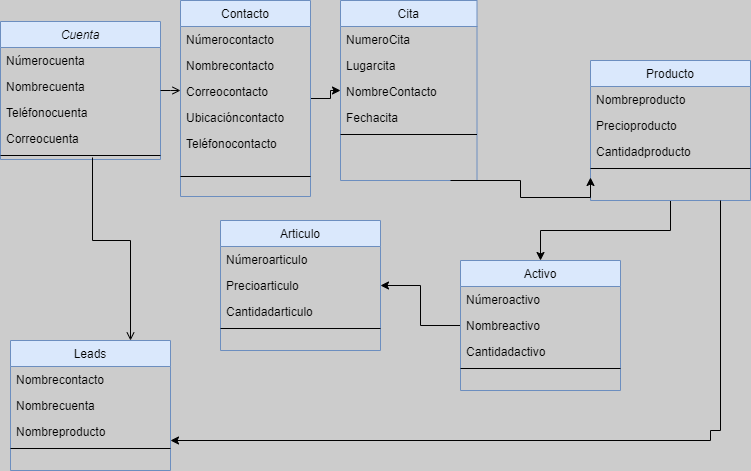

The diagram above was exported from draw.io. Its source (the exported page's mxGraphModel, read from the mxfile embedded in the PNG):
<mxGraphModel dx="868" dy="488" grid="1" gridSize="10" guides="1" tooltips="1" connect="1" arrows="1" fold="1" page="1" pageScale="1" pageWidth="827" pageHeight="1169" background="#CCCCCC" math="0" shadow="0">
  <root>
    <mxCell id="WIyWlLk6GJQsqaUBKTNV-0" />
    <mxCell id="WIyWlLk6GJQsqaUBKTNV-1" parent="WIyWlLk6GJQsqaUBKTNV-0" />
    <mxCell id="zkfFHV4jXpPFQw0GAbJ--0" value="Cuenta" style="swimlane;fontStyle=2;align=center;verticalAlign=top;childLayout=stackLayout;horizontal=1;startSize=26;horizontalStack=0;resizeParent=1;resizeLast=0;collapsible=1;marginBottom=0;rounded=0;shadow=0;strokeWidth=1;fillColor=#dae8fc;strokeColor=#6c8ebf;" parent="WIyWlLk6GJQsqaUBKTNV-1" vertex="1">
      <mxGeometry x="20" y="41" width="160" height="138" as="geometry">
        <mxRectangle x="230" y="140" width="160" height="26" as="alternateBounds" />
      </mxGeometry>
    </mxCell>
    <mxCell id="zkfFHV4jXpPFQw0GAbJ--1" value="Númerocuenta" style="text;align=left;verticalAlign=top;spacingLeft=4;spacingRight=4;overflow=hidden;rotatable=0;points=[[0,0.5],[1,0.5]];portConstraint=eastwest;" parent="zkfFHV4jXpPFQw0GAbJ--0" vertex="1">
      <mxGeometry y="26" width="160" height="26" as="geometry" />
    </mxCell>
    <mxCell id="zkfFHV4jXpPFQw0GAbJ--2" value="Nombrecuenta" style="text;align=left;verticalAlign=top;spacingLeft=4;spacingRight=4;overflow=hidden;rotatable=0;points=[[0,0.5],[1,0.5]];portConstraint=eastwest;rounded=0;shadow=0;html=0;" parent="zkfFHV4jXpPFQw0GAbJ--0" vertex="1">
      <mxGeometry y="52" width="160" height="26" as="geometry" />
    </mxCell>
    <mxCell id="zkfFHV4jXpPFQw0GAbJ--3" value="Teléfonocuenta" style="text;align=left;verticalAlign=top;spacingLeft=4;spacingRight=4;overflow=hidden;rotatable=0;points=[[0,0.5],[1,0.5]];portConstraint=eastwest;rounded=0;shadow=0;html=0;" parent="zkfFHV4jXpPFQw0GAbJ--0" vertex="1">
      <mxGeometry y="78" width="160" height="26" as="geometry" />
    </mxCell>
    <mxCell id="TKmQMTDmqwu5gSXYMJ4I-97" value="Correocuenta" style="text;align=left;verticalAlign=top;spacingLeft=4;spacingRight=4;overflow=hidden;rotatable=0;points=[[0,0.5],[1,0.5]];portConstraint=eastwest;rounded=0;shadow=0;html=0;" vertex="1" parent="zkfFHV4jXpPFQw0GAbJ--0">
      <mxGeometry y="104" width="160" height="26" as="geometry" />
    </mxCell>
    <mxCell id="zkfFHV4jXpPFQw0GAbJ--4" value="" style="line;html=1;strokeWidth=1;align=left;verticalAlign=middle;spacingTop=-1;spacingLeft=3;spacingRight=3;rotatable=0;labelPosition=right;points=[];portConstraint=eastwest;" parent="zkfFHV4jXpPFQw0GAbJ--0" vertex="1">
      <mxGeometry y="130" width="160" height="8" as="geometry" />
    </mxCell>
    <mxCell id="TKmQMTDmqwu5gSXYMJ4I-14" value="" style="edgeStyle=orthogonalEdgeStyle;rounded=0;orthogonalLoop=1;jettySize=auto;html=1;" edge="1" parent="WIyWlLk6GJQsqaUBKTNV-1" source="zkfFHV4jXpPFQw0GAbJ--17" target="TKmQMTDmqwu5gSXYMJ4I-5">
      <mxGeometry relative="1" as="geometry" />
    </mxCell>
    <mxCell id="zkfFHV4jXpPFQw0GAbJ--17" value="Contacto" style="swimlane;fontStyle=0;align=center;verticalAlign=top;childLayout=stackLayout;horizontal=1;startSize=26;horizontalStack=0;resizeParent=1;resizeLast=0;collapsible=1;marginBottom=0;rounded=0;shadow=0;strokeWidth=1;fillColor=#dae8fc;strokeColor=#6c8ebf;" parent="WIyWlLk6GJQsqaUBKTNV-1" vertex="1">
      <mxGeometry x="200" y="20" width="130" height="196" as="geometry">
        <mxRectangle x="550" y="140" width="160" height="26" as="alternateBounds" />
      </mxGeometry>
    </mxCell>
    <mxCell id="zkfFHV4jXpPFQw0GAbJ--19" value="Númerocontacto" style="text;align=left;verticalAlign=top;spacingLeft=4;spacingRight=4;overflow=hidden;rotatable=0;points=[[0,0.5],[1,0.5]];portConstraint=eastwest;rounded=0;shadow=0;html=0;" parent="zkfFHV4jXpPFQw0GAbJ--17" vertex="1">
      <mxGeometry y="26" width="130" height="26" as="geometry" />
    </mxCell>
    <mxCell id="zkfFHV4jXpPFQw0GAbJ--20" value="Nombrecontacto" style="text;align=left;verticalAlign=top;spacingLeft=4;spacingRight=4;overflow=hidden;rotatable=0;points=[[0,0.5],[1,0.5]];portConstraint=eastwest;rounded=0;shadow=0;html=0;" parent="zkfFHV4jXpPFQw0GAbJ--17" vertex="1">
      <mxGeometry y="52" width="130" height="26" as="geometry" />
    </mxCell>
    <mxCell id="TKmQMTDmqwu5gSXYMJ4I-93" value="Correocontacto" style="text;align=left;verticalAlign=top;spacingLeft=4;spacingRight=4;overflow=hidden;rotatable=0;points=[[0,0.5],[1,0.5]];portConstraint=eastwest;rounded=0;shadow=0;html=0;" vertex="1" parent="zkfFHV4jXpPFQw0GAbJ--17">
      <mxGeometry y="78" width="130" height="26" as="geometry" />
    </mxCell>
    <mxCell id="TKmQMTDmqwu5gSXYMJ4I-96" value="Ubicacióncontacto" style="text;align=left;verticalAlign=top;spacingLeft=4;spacingRight=4;overflow=hidden;rotatable=0;points=[[0,0.5],[1,0.5]];portConstraint=eastwest;rounded=0;shadow=0;html=0;" vertex="1" parent="zkfFHV4jXpPFQw0GAbJ--17">
      <mxGeometry y="104" width="130" height="26" as="geometry" />
    </mxCell>
    <mxCell id="zkfFHV4jXpPFQw0GAbJ--22" value="Teléfonocontacto" style="text;align=left;verticalAlign=top;spacingLeft=4;spacingRight=4;overflow=hidden;rotatable=0;points=[[0,0.5],[1,0.5]];portConstraint=eastwest;rounded=0;shadow=0;html=0;" parent="zkfFHV4jXpPFQw0GAbJ--17" vertex="1">
      <mxGeometry y="130" width="130" height="26" as="geometry" />
    </mxCell>
    <mxCell id="zkfFHV4jXpPFQw0GAbJ--23" value="" style="line;html=1;strokeWidth=1;align=left;verticalAlign=middle;spacingTop=-1;spacingLeft=3;spacingRight=3;rotatable=0;labelPosition=right;points=[];portConstraint=eastwest;" parent="zkfFHV4jXpPFQw0GAbJ--17" vertex="1">
      <mxGeometry y="156" width="130" height="40" as="geometry" />
    </mxCell>
    <mxCell id="zkfFHV4jXpPFQw0GAbJ--26" value="" style="endArrow=open;shadow=0;strokeWidth=1;rounded=0;endFill=1;edgeStyle=elbowEdgeStyle;elbow=vertical;" parent="WIyWlLk6GJQsqaUBKTNV-1" source="zkfFHV4jXpPFQw0GAbJ--0" target="zkfFHV4jXpPFQw0GAbJ--17" edge="1">
      <mxGeometry x="0.5" y="41" relative="1" as="geometry">
        <mxPoint x="380" y="192" as="sourcePoint" />
        <mxPoint x="540" y="192" as="targetPoint" />
        <mxPoint x="-40" y="32" as="offset" />
      </mxGeometry>
    </mxCell>
    <mxCell id="TKmQMTDmqwu5gSXYMJ4I-5" value="Cita" style="swimlane;fontStyle=0;align=center;verticalAlign=top;childLayout=stackLayout;horizontal=1;startSize=26;horizontalStack=0;resizeParent=1;resizeLast=0;collapsible=1;marginBottom=0;rounded=0;shadow=0;strokeWidth=1;fillColor=#dae8fc;strokeColor=#6c8ebf;" vertex="1" parent="WIyWlLk6GJQsqaUBKTNV-1">
      <mxGeometry x="360" y="20" width="136.5" height="180" as="geometry">
        <mxRectangle x="550" y="140" width="160" height="26" as="alternateBounds" />
      </mxGeometry>
    </mxCell>
    <mxCell id="TKmQMTDmqwu5gSXYMJ4I-6" value="NumeroCita" style="text;align=left;verticalAlign=top;spacingLeft=4;spacingRight=4;overflow=hidden;rotatable=0;points=[[0,0.5],[1,0.5]];portConstraint=eastwest;" vertex="1" parent="TKmQMTDmqwu5gSXYMJ4I-5">
      <mxGeometry y="26" width="136.5" height="26" as="geometry" />
    </mxCell>
    <mxCell id="TKmQMTDmqwu5gSXYMJ4I-7" value="Lugarcita" style="text;align=left;verticalAlign=top;spacingLeft=4;spacingRight=4;overflow=hidden;rotatable=0;points=[[0,0.5],[1,0.5]];portConstraint=eastwest;rounded=0;shadow=0;html=0;" vertex="1" parent="TKmQMTDmqwu5gSXYMJ4I-5">
      <mxGeometry y="52" width="136.5" height="26" as="geometry" />
    </mxCell>
    <mxCell id="TKmQMTDmqwu5gSXYMJ4I-9" value="NombreContacto" style="text;align=left;verticalAlign=top;spacingLeft=4;spacingRight=4;overflow=hidden;rotatable=0;points=[[0,0.5],[1,0.5]];portConstraint=eastwest;rounded=0;shadow=0;html=0;" vertex="1" parent="TKmQMTDmqwu5gSXYMJ4I-5">
      <mxGeometry y="78" width="136.5" height="26" as="geometry" />
    </mxCell>
    <mxCell id="TKmQMTDmqwu5gSXYMJ4I-10" value="Fechacita" style="text;align=left;verticalAlign=top;spacingLeft=4;spacingRight=4;overflow=hidden;rotatable=0;points=[[0,0.5],[1,0.5]];portConstraint=eastwest;rounded=0;shadow=0;html=0;" vertex="1" parent="TKmQMTDmqwu5gSXYMJ4I-5">
      <mxGeometry y="104" width="136.5" height="26" as="geometry" />
    </mxCell>
    <mxCell id="TKmQMTDmqwu5gSXYMJ4I-11" value="" style="line;html=1;strokeWidth=1;align=left;verticalAlign=middle;spacingTop=-1;spacingLeft=3;spacingRight=3;rotatable=0;labelPosition=right;points=[];portConstraint=eastwest;" vertex="1" parent="TKmQMTDmqwu5gSXYMJ4I-5">
      <mxGeometry y="130" width="136.5" height="8" as="geometry" />
    </mxCell>
    <mxCell id="TKmQMTDmqwu5gSXYMJ4I-61" value="" style="edgeStyle=orthogonalEdgeStyle;rounded=0;orthogonalLoop=1;jettySize=auto;html=1;" edge="1" parent="WIyWlLk6GJQsqaUBKTNV-1" source="TKmQMTDmqwu5gSXYMJ4I-42" target="TKmQMTDmqwu5gSXYMJ4I-52">
      <mxGeometry relative="1" as="geometry" />
    </mxCell>
    <mxCell id="TKmQMTDmqwu5gSXYMJ4I-42" value="Producto" style="swimlane;fontStyle=0;align=center;verticalAlign=top;childLayout=stackLayout;horizontal=1;startSize=26;horizontalStack=0;resizeParent=1;resizeLast=0;collapsible=1;marginBottom=0;rounded=0;shadow=0;strokeWidth=1;fillColor=#dae8fc;strokeColor=#6c8ebf;gradientColor=none;" vertex="1" parent="WIyWlLk6GJQsqaUBKTNV-1">
      <mxGeometry x="610" y="80" width="160" height="140" as="geometry">
        <mxRectangle x="550" y="140" width="160" height="26" as="alternateBounds" />
      </mxGeometry>
    </mxCell>
    <mxCell id="TKmQMTDmqwu5gSXYMJ4I-43" value="Nombreproducto" style="text;align=left;verticalAlign=top;spacingLeft=4;spacingRight=4;overflow=hidden;rotatable=0;points=[[0,0.5],[1,0.5]];portConstraint=eastwest;" vertex="1" parent="TKmQMTDmqwu5gSXYMJ4I-42">
      <mxGeometry y="26" width="160" height="26" as="geometry" />
    </mxCell>
    <mxCell id="TKmQMTDmqwu5gSXYMJ4I-44" value="Precioproducto" style="text;align=left;verticalAlign=top;spacingLeft=4;spacingRight=4;overflow=hidden;rotatable=0;points=[[0,0.5],[1,0.5]];portConstraint=eastwest;rounded=0;shadow=0;html=0;" vertex="1" parent="TKmQMTDmqwu5gSXYMJ4I-42">
      <mxGeometry y="52" width="160" height="26" as="geometry" />
    </mxCell>
    <mxCell id="TKmQMTDmqwu5gSXYMJ4I-45" value="Cantidadproducto" style="text;align=left;verticalAlign=top;spacingLeft=4;spacingRight=4;overflow=hidden;rotatable=0;points=[[0,0.5],[1,0.5]];portConstraint=eastwest;rounded=0;shadow=0;html=0;" vertex="1" parent="TKmQMTDmqwu5gSXYMJ4I-42">
      <mxGeometry y="78" width="160" height="26" as="geometry" />
    </mxCell>
    <mxCell id="TKmQMTDmqwu5gSXYMJ4I-48" value="" style="line;html=1;strokeWidth=1;align=left;verticalAlign=middle;spacingTop=-1;spacingLeft=3;spacingRight=3;rotatable=0;labelPosition=right;points=[];portConstraint=eastwest;" vertex="1" parent="TKmQMTDmqwu5gSXYMJ4I-42">
      <mxGeometry y="104" width="160" height="8" as="geometry" />
    </mxCell>
    <mxCell id="TKmQMTDmqwu5gSXYMJ4I-51" value="" style="edgeStyle=orthogonalEdgeStyle;rounded=0;orthogonalLoop=1;jettySize=auto;html=1;" edge="1" parent="WIyWlLk6GJQsqaUBKTNV-1">
      <mxGeometry relative="1" as="geometry">
        <mxPoint x="470" y="200" as="sourcePoint" />
        <mxPoint x="610" y="197" as="targetPoint" />
      </mxGeometry>
    </mxCell>
    <mxCell id="TKmQMTDmqwu5gSXYMJ4I-71" value="" style="edgeStyle=orthogonalEdgeStyle;rounded=0;orthogonalLoop=1;jettySize=auto;html=1;" edge="1" parent="WIyWlLk6GJQsqaUBKTNV-1" source="TKmQMTDmqwu5gSXYMJ4I-52" target="TKmQMTDmqwu5gSXYMJ4I-62">
      <mxGeometry relative="1" as="geometry" />
    </mxCell>
    <mxCell id="TKmQMTDmqwu5gSXYMJ4I-52" value="Activo" style="swimlane;fontStyle=0;align=center;verticalAlign=top;childLayout=stackLayout;horizontal=1;startSize=26;horizontalStack=0;resizeParent=1;resizeLast=0;collapsible=1;marginBottom=0;rounded=0;shadow=0;strokeWidth=1;fillColor=#dae8fc;strokeColor=#6c8ebf;gradientColor=none;" vertex="1" parent="WIyWlLk6GJQsqaUBKTNV-1">
      <mxGeometry x="480" y="280" width="160" height="130" as="geometry">
        <mxRectangle x="550" y="140" width="160" height="26" as="alternateBounds" />
      </mxGeometry>
    </mxCell>
    <mxCell id="TKmQMTDmqwu5gSXYMJ4I-53" value="Númeroactivo" style="text;align=left;verticalAlign=top;spacingLeft=4;spacingRight=4;overflow=hidden;rotatable=0;points=[[0,0.5],[1,0.5]];portConstraint=eastwest;" vertex="1" parent="TKmQMTDmqwu5gSXYMJ4I-52">
      <mxGeometry y="26" width="160" height="26" as="geometry" />
    </mxCell>
    <mxCell id="TKmQMTDmqwu5gSXYMJ4I-54" value="Nombreactivo" style="text;align=left;verticalAlign=top;spacingLeft=4;spacingRight=4;overflow=hidden;rotatable=0;points=[[0,0.5],[1,0.5]];portConstraint=eastwest;rounded=0;shadow=0;html=0;" vertex="1" parent="TKmQMTDmqwu5gSXYMJ4I-52">
      <mxGeometry y="52" width="160" height="26" as="geometry" />
    </mxCell>
    <mxCell id="TKmQMTDmqwu5gSXYMJ4I-55" value="Cantidadactivo" style="text;align=left;verticalAlign=top;spacingLeft=4;spacingRight=4;overflow=hidden;rotatable=0;points=[[0,0.5],[1,0.5]];portConstraint=eastwest;rounded=0;shadow=0;html=0;" vertex="1" parent="TKmQMTDmqwu5gSXYMJ4I-52">
      <mxGeometry y="78" width="160" height="26" as="geometry" />
    </mxCell>
    <mxCell id="TKmQMTDmqwu5gSXYMJ4I-58" value="" style="line;html=1;strokeWidth=1;align=left;verticalAlign=middle;spacingTop=-1;spacingLeft=3;spacingRight=3;rotatable=0;labelPosition=right;points=[];portConstraint=eastwest;" vertex="1" parent="TKmQMTDmqwu5gSXYMJ4I-52">
      <mxGeometry y="104" width="160" height="8" as="geometry" />
    </mxCell>
    <mxCell id="TKmQMTDmqwu5gSXYMJ4I-62" value="Articulo" style="swimlane;fontStyle=0;align=center;verticalAlign=top;childLayout=stackLayout;horizontal=1;startSize=26;horizontalStack=0;resizeParent=1;resizeLast=0;collapsible=1;marginBottom=0;rounded=0;shadow=0;strokeWidth=1;fillColor=#dae8fc;strokeColor=#6c8ebf;gradientColor=none;" vertex="1" parent="WIyWlLk6GJQsqaUBKTNV-1">
      <mxGeometry x="240" y="240" width="160" height="130" as="geometry">
        <mxRectangle x="550" y="140" width="160" height="26" as="alternateBounds" />
      </mxGeometry>
    </mxCell>
    <mxCell id="TKmQMTDmqwu5gSXYMJ4I-63" value="Númeroarticulo" style="text;align=left;verticalAlign=top;spacingLeft=4;spacingRight=4;overflow=hidden;rotatable=0;points=[[0,0.5],[1,0.5]];portConstraint=eastwest;" vertex="1" parent="TKmQMTDmqwu5gSXYMJ4I-62">
      <mxGeometry y="26" width="160" height="26" as="geometry" />
    </mxCell>
    <mxCell id="TKmQMTDmqwu5gSXYMJ4I-64" value="Precioarticulo" style="text;align=left;verticalAlign=top;spacingLeft=4;spacingRight=4;overflow=hidden;rotatable=0;points=[[0,0.5],[1,0.5]];portConstraint=eastwest;rounded=0;shadow=0;html=0;" vertex="1" parent="TKmQMTDmqwu5gSXYMJ4I-62">
      <mxGeometry y="52" width="160" height="26" as="geometry" />
    </mxCell>
    <mxCell id="TKmQMTDmqwu5gSXYMJ4I-65" value="Cantidadarticulo" style="text;align=left;verticalAlign=top;spacingLeft=4;spacingRight=4;overflow=hidden;rotatable=0;points=[[0,0.5],[1,0.5]];portConstraint=eastwest;rounded=0;shadow=0;html=0;" vertex="1" parent="TKmQMTDmqwu5gSXYMJ4I-62">
      <mxGeometry y="78" width="160" height="26" as="geometry" />
    </mxCell>
    <mxCell id="TKmQMTDmqwu5gSXYMJ4I-68" value="" style="line;html=1;strokeWidth=1;align=left;verticalAlign=middle;spacingTop=-1;spacingLeft=3;spacingRight=3;rotatable=0;labelPosition=right;points=[];portConstraint=eastwest;" vertex="1" parent="TKmQMTDmqwu5gSXYMJ4I-62">
      <mxGeometry y="104" width="160" height="8" as="geometry" />
    </mxCell>
    <mxCell id="TKmQMTDmqwu5gSXYMJ4I-72" value="Leads" style="swimlane;fontStyle=0;align=center;verticalAlign=top;childLayout=stackLayout;horizontal=1;startSize=26;horizontalStack=0;resizeParent=1;resizeLast=0;collapsible=1;marginBottom=0;rounded=0;shadow=0;strokeWidth=1;fillColor=#dae8fc;strokeColor=#6c8ebf;gradientColor=none;" vertex="1" parent="WIyWlLk6GJQsqaUBKTNV-1">
      <mxGeometry x="30" y="360" width="160" height="130" as="geometry">
        <mxRectangle x="550" y="140" width="160" height="26" as="alternateBounds" />
      </mxGeometry>
    </mxCell>
    <mxCell id="TKmQMTDmqwu5gSXYMJ4I-73" value="Nombrecontacto" style="text;align=left;verticalAlign=top;spacingLeft=4;spacingRight=4;overflow=hidden;rotatable=0;points=[[0,0.5],[1,0.5]];portConstraint=eastwest;" vertex="1" parent="TKmQMTDmqwu5gSXYMJ4I-72">
      <mxGeometry y="26" width="160" height="26" as="geometry" />
    </mxCell>
    <mxCell id="TKmQMTDmqwu5gSXYMJ4I-74" value="Nombrecuenta" style="text;align=left;verticalAlign=top;spacingLeft=4;spacingRight=4;overflow=hidden;rotatable=0;points=[[0,0.5],[1,0.5]];portConstraint=eastwest;rounded=0;shadow=0;html=0;" vertex="1" parent="TKmQMTDmqwu5gSXYMJ4I-72">
      <mxGeometry y="52" width="160" height="26" as="geometry" />
    </mxCell>
    <mxCell id="TKmQMTDmqwu5gSXYMJ4I-75" value="Nombreproducto" style="text;align=left;verticalAlign=top;spacingLeft=4;spacingRight=4;overflow=hidden;rotatable=0;points=[[0,0.5],[1,0.5]];portConstraint=eastwest;rounded=0;shadow=0;html=0;" vertex="1" parent="TKmQMTDmqwu5gSXYMJ4I-72">
      <mxGeometry y="78" width="160" height="26" as="geometry" />
    </mxCell>
    <mxCell id="TKmQMTDmqwu5gSXYMJ4I-78" value="" style="line;html=1;strokeWidth=1;align=left;verticalAlign=middle;spacingTop=-1;spacingLeft=3;spacingRight=3;rotatable=0;labelPosition=right;points=[];portConstraint=eastwest;" vertex="1" parent="TKmQMTDmqwu5gSXYMJ4I-72">
      <mxGeometry y="104" width="160" height="8" as="geometry" />
    </mxCell>
    <mxCell id="TKmQMTDmqwu5gSXYMJ4I-101" value="" style="edgeStyle=orthogonalEdgeStyle;rounded=0;orthogonalLoop=1;jettySize=auto;html=1;" edge="1" parent="WIyWlLk6GJQsqaUBKTNV-1">
      <mxGeometry relative="1" as="geometry">
        <mxPoint x="740" y="220" as="sourcePoint" />
        <mxPoint x="190" y="460" as="targetPoint" />
        <Array as="points">
          <mxPoint x="740" y="450" />
          <mxPoint x="730" y="450" />
          <mxPoint x="730" y="460" />
        </Array>
      </mxGeometry>
    </mxCell>
    <mxCell id="TKmQMTDmqwu5gSXYMJ4I-102" value="" style="endArrow=open;shadow=0;strokeWidth=1;rounded=0;endFill=1;edgeStyle=elbowEdgeStyle;elbow=vertical;exitX=0.575;exitY=0.75;exitDx=0;exitDy=0;exitPerimeter=0;entryX=0.75;entryY=0;entryDx=0;entryDy=0;" edge="1" parent="WIyWlLk6GJQsqaUBKTNV-1" source="zkfFHV4jXpPFQw0GAbJ--4" target="TKmQMTDmqwu5gSXYMJ4I-72">
      <mxGeometry x="0.5" y="41" relative="1" as="geometry">
        <mxPoint x="190" y="120" as="sourcePoint" />
        <mxPoint x="150" y="350" as="targetPoint" />
        <mxPoint x="-40" y="32" as="offset" />
        <Array as="points">
          <mxPoint x="140" y="260" />
        </Array>
      </mxGeometry>
    </mxCell>
  </root>
</mxGraphModel>